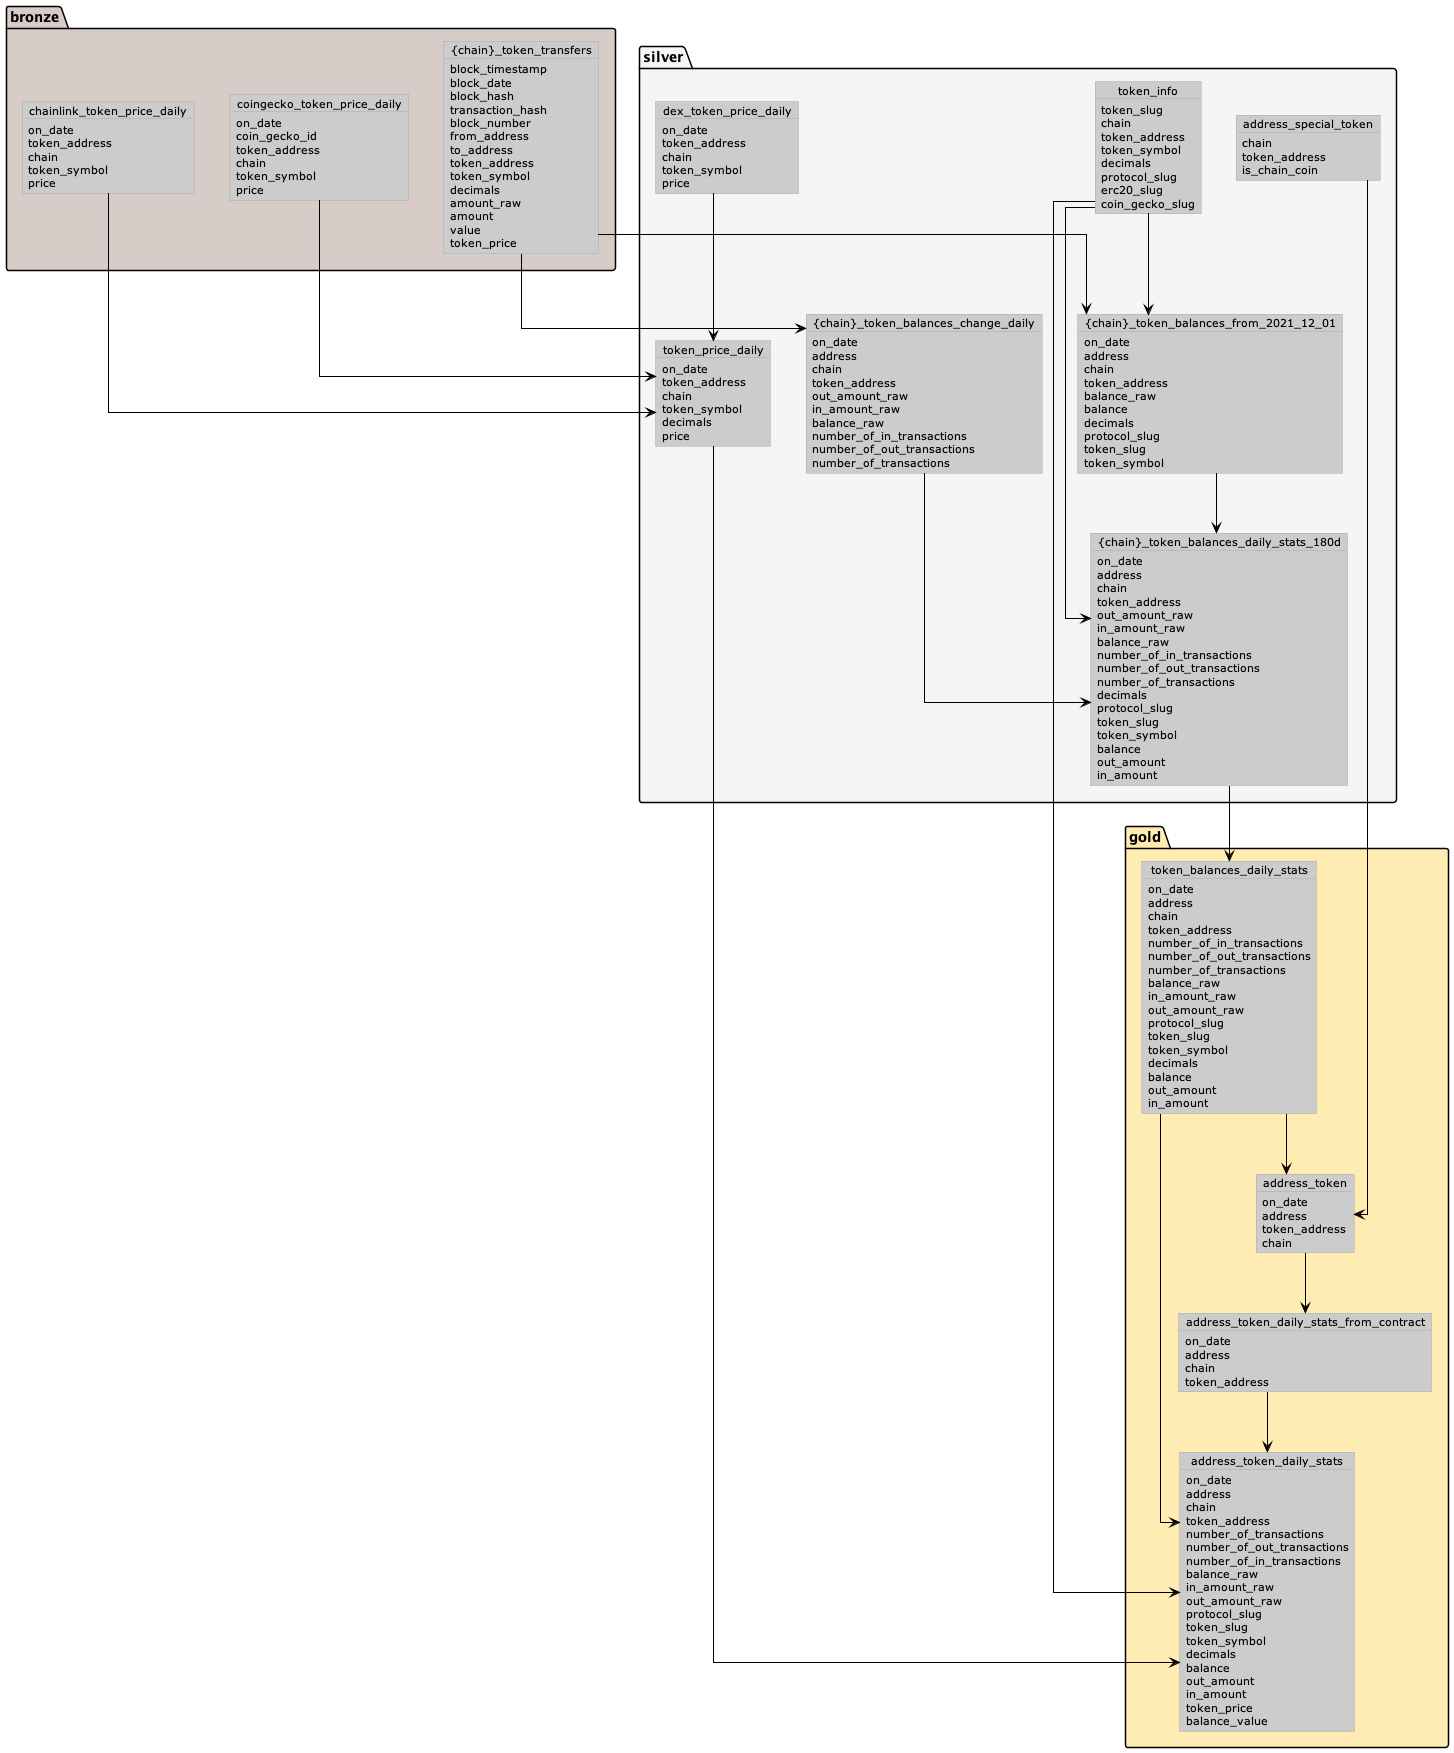

The diagram above was rendered by PlantUML. Its source (embedded in the PNG):
@startuml
!define LIGHTBLUE
!includeurl https://raw.githubusercontent.com/Drakemor/RedDress-PlantUML/master/style.puml

skinparam linetype polyline
skinparam linetype ortho

package bronze #D7CCC8 {
    object chainlink_token_price_daily{
        on_date
        token_address
        chain
        token_symbol
        price
    }
    object coingecko_token_price_daily{
        on_date
        coin_gecko_id
        token_address
        chain
        token_symbol
        price
    }

    object "{chain}_token_transfers"  as chain_token_transfers{
        block_timestamp
        block_date
        block_hash
        transaction_hash
        block_number
        from_address
        to_address
        token_address
        token_symbol
        decimals
        amount_raw
        amount
        value
        token_price
    }
}
package silver #F5F5F5 {

    object "token_info" as token_info{
        token_slug
        chain
        token_address
        token_symbol
        decimals
        protocol_slug
        erc20_slug
        coin_gecko_slug
    }

    object dex_token_price_daily{
        on_date
        token_address
        chain
        token_symbol
        price
    }
    object address_special_token{
        chain
        token_address
        is_chain_coin
    }
    object token_price_daily{
        on_date
        token_address
        chain
        token_symbol
        decimals
        price
    }
    object "{chain}_token_balances_daily_stats_180d" as chain_token_balances_daily_stats_180d{
        on_date
        address
        chain
        token_address
        out_amount_raw
        in_amount_raw
        balance_raw
        number_of_in_transactions
        number_of_out_transactions
        number_of_transactions
        decimals
        protocol_slug
        token_slug
        token_symbol
        balance
        out_amount
        in_amount
    }
    object "{chain}_token_balances_change_daily" as chain_token_balances_change_daily{
        on_date
        address
        chain
        token_address
        out_amount_raw
        in_amount_raw
        balance_raw
        number_of_in_transactions
        number_of_out_transactions
        number_of_transactions
    }

    object "{chain}_token_balances_from_2021_12_01" as chain_token_balances_from_2021_12_01{
        on_date
        address
        chain
        token_address
        balance_raw
        balance
        decimals
        protocol_slug
        token_slug
        token_symbol
    }
}

package gold #FFECB3 {
    object address_token_daily_stats{
        on_date
        address
        chain
        token_address
        number_of_transactions
        number_of_out_transactions
        number_of_in_transactions
        balance_raw
        in_amount_raw
        out_amount_raw
        protocol_slug
        token_slug
        token_symbol
        decimals
        balance
        out_amount
        in_amount
        token_price
        balance_value
    }

    object address_token_daily_stats_from_contract{
        on_date
        address
        chain
        token_address
    }

    object token_balances_daily_stats{
        on_date
        address
        chain
        token_address
        number_of_in_transactions
        number_of_out_transactions
        number_of_transactions
        balance_raw
        in_amount_raw
        out_amount_raw
        protocol_slug
        token_slug
        token_symbol
        decimals
        balance
        out_amount
        in_amount
    }

    object address_token{
        on_date
        address
        token_address
        chain
    }

}
chainlink_token_price_daily-->token_price_daily
coingecko_token_price_daily-->token_price_daily
dex_token_price_daily-->token_price_daily
address_special_token-->address_token
token_balances_daily_stats-->address_token
address_token-->address_token_daily_stats_from_contract
address_token_daily_stats_from_contract-->address_token_daily_stats
token_info-->address_token_daily_stats
chain_token_transfers-->chain_token_balances_change_daily
chain_token_balances_change_daily-->chain_token_balances_daily_stats_180d
chain_token_balances_daily_stats_180d-->token_balances_daily_stats
token_balances_daily_stats-->address_token_daily_stats
chain_token_transfers-->chain_token_balances_from_2021_12_01
token_info-->chain_token_balances_from_2021_12_01
chain_token_balances_from_2021_12_01-->chain_token_balances_daily_stats_180d
token_info-->chain_token_balances_daily_stats_180d
token_price_daily-->address_token_daily_stats
@enduml